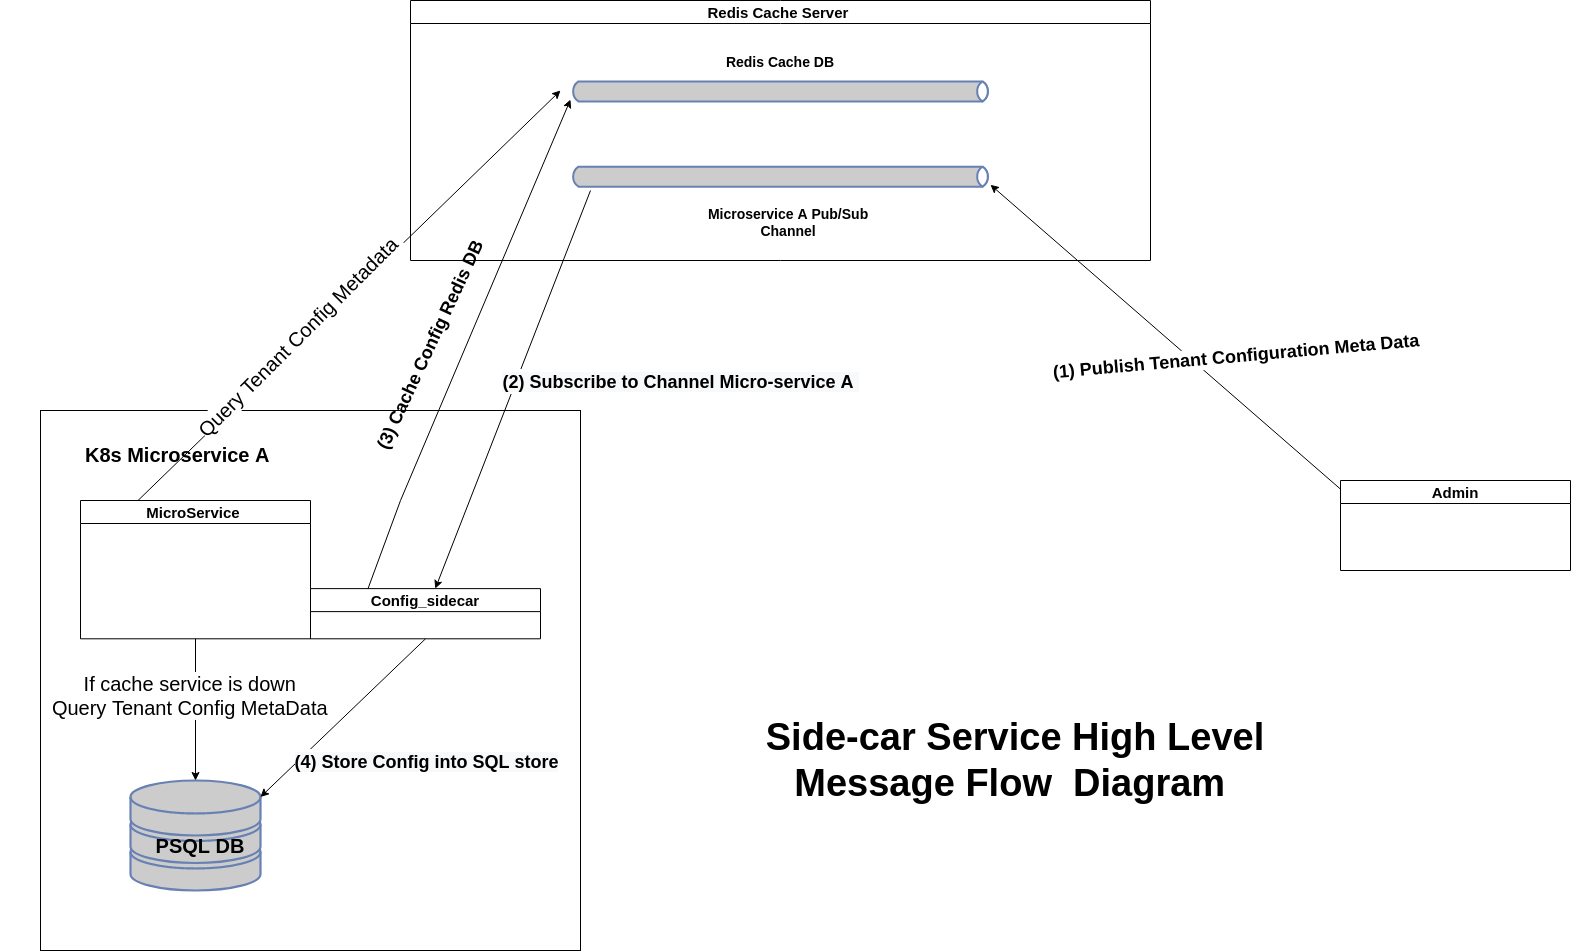

The diagram above was exported from draw.io. Its source (the exported page's mxGraphModel, read from the mxfile embedded in the PNG):
<mxGraphModel dx="2336" dy="1254" grid="1" gridSize="10" guides="1" tooltips="1" connect="1" arrows="1" fold="1" page="1" pageScale="1" pageWidth="850" pageHeight="1100" math="0" shadow="0">
  <root>
    <mxCell id="0" />
    <mxCell id="1" parent="0" />
    <mxCell id="4xJl0tcce_X6V55rQFPG-7" value="Admin" style="swimlane;fontSize=15;" vertex="1" parent="1">
      <mxGeometry x="1420" y="530" width="230" height="90" as="geometry" />
    </mxCell>
    <mxCell id="4xJl0tcce_X6V55rQFPG-9" value="" style="endArrow=classic;html=1;rounded=0;exitX=0.001;exitY=0.098;exitDx=0;exitDy=0;exitPerimeter=0;" edge="1" parent="1" source="4xJl0tcce_X6V55rQFPG-7" target="4xJl0tcce_X6V55rQFPG-6">
      <mxGeometry width="50" height="50" relative="1" as="geometry">
        <mxPoint x="760" y="500" as="sourcePoint" />
        <mxPoint x="810" y="450" as="targetPoint" />
      </mxGeometry>
    </mxCell>
    <mxCell id="4xJl0tcce_X6V55rQFPG-19" value="&lt;b&gt;&lt;font style=&quot;font-size: 18px&quot;&gt;(1) Publish Tenant Configuration Meta Data&amp;nbsp;&lt;/font&gt;&lt;/b&gt;" style="edgeLabel;html=1;align=center;verticalAlign=middle;resizable=0;points=[];fontSize=15;rotation=-5;" vertex="1" connectable="0" parent="4xJl0tcce_X6V55rQFPG-9">
      <mxGeometry x="-0.1143" y="4" relative="1" as="geometry">
        <mxPoint x="55" y="-2" as="offset" />
      </mxGeometry>
    </mxCell>
    <mxCell id="4xJl0tcce_X6V55rQFPG-14" value="" style="whiteSpace=wrap;html=1;aspect=fixed;fontSize=15;" vertex="1" parent="1">
      <mxGeometry x="120" y="460" width="540" height="540" as="geometry" />
    </mxCell>
    <mxCell id="4xJl0tcce_X6V55rQFPG-11" value="MicroService " style="swimlane;fontSize=15;" vertex="1" parent="1">
      <mxGeometry x="160" y="550" width="230" height="138.3" as="geometry" />
    </mxCell>
    <mxCell id="4xJl0tcce_X6V55rQFPG-12" value="Config_sidecar" style="swimlane;fontSize=15;" vertex="1" parent="1">
      <mxGeometry x="390" y="638.1081132075471" width="230" height="50.18867924528301" as="geometry" />
    </mxCell>
    <mxCell id="4xJl0tcce_X6V55rQFPG-15" value="&lt;b&gt;&lt;font style=&quot;font-size: 20px&quot;&gt;K8s Microservice A&amp;nbsp;&lt;/font&gt;&lt;/b&gt;" style="text;html=1;strokeColor=none;fillColor=none;align=center;verticalAlign=middle;whiteSpace=wrap;rounded=0;fontSize=15;" vertex="1" parent="1">
      <mxGeometry x="80" y="480" width="360" height="48.68" as="geometry" />
    </mxCell>
    <mxCell id="4xJl0tcce_X6V55rQFPG-1" value="" style="fontColor=#0066CC;verticalAlign=top;verticalLabelPosition=bottom;labelPosition=center;align=center;html=1;outlineConnect=0;fillColor=#CCCCCC;strokeColor=#6881B3;gradientColor=none;gradientDirection=north;strokeWidth=2;shape=mxgraph.networks.storage;" vertex="1" parent="1">
      <mxGeometry x="210" y="830" width="130" height="110" as="geometry" />
    </mxCell>
    <mxCell id="4xJl0tcce_X6V55rQFPG-20" value="" style="endArrow=classic;html=1;rounded=0;fontSize=18;" edge="1" parent="1" target="4xJl0tcce_X6V55rQFPG-12">
      <mxGeometry width="50" height="50" relative="1" as="geometry">
        <mxPoint x="670" y="240" as="sourcePoint" />
        <mxPoint x="810" y="430" as="targetPoint" />
      </mxGeometry>
    </mxCell>
    <mxCell id="4xJl0tcce_X6V55rQFPG-40" value="&lt;span style=&quot;font-size: 18px ; font-weight: 700 ; background-color: rgb(248 , 249 , 250)&quot;&gt;(2) Subscribe to Channel Micro-service A&amp;nbsp;&lt;/span&gt;" style="edgeLabel;html=1;align=center;verticalAlign=middle;resizable=0;points=[];fontSize=20;" vertex="1" connectable="0" parent="4xJl0tcce_X6V55rQFPG-20">
      <mxGeometry x="-0.1021" y="-1" relative="1" as="geometry">
        <mxPoint x="160" y="12" as="offset" />
      </mxGeometry>
    </mxCell>
    <mxCell id="4xJl0tcce_X6V55rQFPG-27" value="" style="group" vertex="1" connectable="0" parent="1">
      <mxGeometry x="490" y="50" width="740" height="260" as="geometry" />
    </mxCell>
    <mxCell id="4xJl0tcce_X6V55rQFPG-17" value="" style="group" vertex="1" connectable="0" parent="4xJl0tcce_X6V55rQFPG-27">
      <mxGeometry x="160" y="79.54545454545455" width="420" height="170.45454545454547" as="geometry" />
    </mxCell>
    <mxCell id="4xJl0tcce_X6V55rQFPG-5" value="" style="html=1;outlineConnect=0;fillColor=#CCCCCC;strokeColor=#6881B3;gradientColor=none;gradientDirection=north;strokeWidth=2;shape=mxgraph.networks.bus;gradientColor=none;gradientDirection=north;fontColor=#ffffff;perimeter=backbonePerimeter;backboneSize=20;" vertex="1" parent="4xJl0tcce_X6V55rQFPG-17">
      <mxGeometry width="420" height="22.72727272727273" as="geometry" />
    </mxCell>
    <mxCell id="4xJl0tcce_X6V55rQFPG-16" value="" style="group" vertex="1" connectable="0" parent="4xJl0tcce_X6V55rQFPG-17">
      <mxGeometry y="22.72727272727273" width="420" height="147.72727272727275" as="geometry" />
    </mxCell>
    <mxCell id="4xJl0tcce_X6V55rQFPG-10" value="Microservice A Pub/Sub&amp;nbsp; Channel&amp;nbsp;" style="text;html=1;strokeColor=none;fillColor=none;align=center;verticalAlign=middle;whiteSpace=wrap;rounded=0;fontStyle=1;fontSize=14;" vertex="1" parent="4xJl0tcce_X6V55rQFPG-16">
      <mxGeometry x="130" y="102.27272727272728" width="180" height="34.09090909090909" as="geometry" />
    </mxCell>
    <mxCell id="4xJl0tcce_X6V55rQFPG-6" value="" style="html=1;outlineConnect=0;fillColor=#CCCCCC;strokeColor=#6881B3;gradientColor=none;gradientDirection=north;strokeWidth=2;shape=mxgraph.networks.bus;gradientColor=none;gradientDirection=north;fontColor=#ffffff;perimeter=backbonePerimeter;backboneSize=20;" vertex="1" parent="4xJl0tcce_X6V55rQFPG-16">
      <mxGeometry width="420" height="147.72727272727275" as="geometry" />
    </mxCell>
    <mxCell id="4xJl0tcce_X6V55rQFPG-26" value="Redis Cache Server " style="swimlane;fontSize=15;" vertex="1" parent="4xJl0tcce_X6V55rQFPG-27">
      <mxGeometry width="740" height="260" as="geometry" />
    </mxCell>
    <mxCell id="4xJl0tcce_X6V55rQFPG-30" value="Redis Cache DB" style="text;html=1;strokeColor=none;fillColor=none;align=center;verticalAlign=middle;whiteSpace=wrap;rounded=0;fontStyle=1;fontSize=14;" vertex="1" parent="4xJl0tcce_X6V55rQFPG-26">
      <mxGeometry x="280" y="45.45090909090909" width="180" height="34.09090909090909" as="geometry" />
    </mxCell>
    <mxCell id="4xJl0tcce_X6V55rQFPG-29" value="" style="endArrow=classic;html=1;rounded=0;fontSize=18;exitX=0.25;exitY=0;exitDx=0;exitDy=0;" edge="1" parent="1" source="4xJl0tcce_X6V55rQFPG-12" target="4xJl0tcce_X6V55rQFPG-5">
      <mxGeometry width="50" height="50" relative="1" as="geometry">
        <mxPoint x="760" y="470" as="sourcePoint" />
        <mxPoint x="810" y="420" as="targetPoint" />
        <Array as="points">
          <mxPoint x="480" y="550" />
        </Array>
      </mxGeometry>
    </mxCell>
    <mxCell id="4xJl0tcce_X6V55rQFPG-31" value="(3) Cache Config Redis DB" style="text;html=1;align=center;verticalAlign=middle;resizable=0;points=[];autosize=1;strokeColor=none;fillColor=none;fontSize=18;fontStyle=1;rotation=-65;" vertex="1" parent="1">
      <mxGeometry x="390" y="380" width="240" height="30" as="geometry" />
    </mxCell>
    <mxCell id="4xJl0tcce_X6V55rQFPG-32" value="" style="endArrow=classic;html=1;rounded=0;fontSize=20;entryX=1;entryY=0.15;entryDx=0;entryDy=0;exitX=0.5;exitY=1;exitDx=0;exitDy=0;entryPerimeter=0;" edge="1" parent="1" source="4xJl0tcce_X6V55rQFPG-12" target="4xJl0tcce_X6V55rQFPG-1">
      <mxGeometry width="50" height="50" relative="1" as="geometry">
        <mxPoint x="810" y="430" as="sourcePoint" />
        <mxPoint x="590" y="780" as="targetPoint" />
      </mxGeometry>
    </mxCell>
    <mxCell id="4xJl0tcce_X6V55rQFPG-39" value="&lt;span style=&quot;color: rgb(0, 0, 0); font-family: helvetica; font-size: 18px; font-style: normal; font-weight: 700; letter-spacing: normal; text-align: center; text-indent: 0px; text-transform: none; word-spacing: 0px; background-color: rgb(248, 249, 250); display: inline; float: none;&quot;&gt;(4) Store Config into SQL store&lt;/span&gt;" style="edgeLabel;html=1;align=center;verticalAlign=middle;resizable=0;points=[];fontSize=20;" vertex="1" connectable="0" parent="4xJl0tcce_X6V55rQFPG-32">
      <mxGeometry x="-0.1944" y="-1" relative="1" as="geometry">
        <mxPoint x="67" y="59" as="offset" />
      </mxGeometry>
    </mxCell>
    <mxCell id="4xJl0tcce_X6V55rQFPG-34" value="" style="endArrow=classic;html=1;rounded=0;fontSize=20;exitX=0.5;exitY=1;exitDx=0;exitDy=0;" edge="1" parent="1" source="4xJl0tcce_X6V55rQFPG-11" target="4xJl0tcce_X6V55rQFPG-1">
      <mxGeometry width="50" height="50" relative="1" as="geometry">
        <mxPoint x="760" y="480" as="sourcePoint" />
        <mxPoint x="810" y="430" as="targetPoint" />
      </mxGeometry>
    </mxCell>
    <mxCell id="4xJl0tcce_X6V55rQFPG-38" value="If cache service is down&amp;nbsp;&lt;br&gt;Query Tenant Config MetaData&amp;nbsp;" style="edgeLabel;html=1;align=center;verticalAlign=middle;resizable=0;points=[];fontSize=20;" vertex="1" connectable="0" parent="4xJl0tcce_X6V55rQFPG-34">
      <mxGeometry x="-0.2167" y="-4" relative="1" as="geometry">
        <mxPoint as="offset" />
      </mxGeometry>
    </mxCell>
    <mxCell id="4xJl0tcce_X6V55rQFPG-35" value="PSQL DB" style="text;html=1;strokeColor=none;fillColor=none;align=center;verticalAlign=middle;whiteSpace=wrap;rounded=0;fontSize=20;fontStyle=1" vertex="1" parent="1">
      <mxGeometry x="180" y="880" width="200" height="30" as="geometry" />
    </mxCell>
    <mxCell id="4xJl0tcce_X6V55rQFPG-36" value="" style="endArrow=classic;html=1;rounded=0;fontSize=20;exitX=0.25;exitY=0;exitDx=0;exitDy=0;" edge="1" parent="1" source="4xJl0tcce_X6V55rQFPG-11">
      <mxGeometry width="50" height="50" relative="1" as="geometry">
        <mxPoint x="760" y="460" as="sourcePoint" />
        <mxPoint x="640" y="140" as="targetPoint" />
      </mxGeometry>
    </mxCell>
    <mxCell id="4xJl0tcce_X6V55rQFPG-37" value="Query Tenant Config Metadata&amp;nbsp;" style="edgeLabel;html=1;align=center;verticalAlign=middle;resizable=0;points=[];fontSize=20;rotation=-45;" vertex="1" connectable="0" parent="4xJl0tcce_X6V55rQFPG-36">
      <mxGeometry x="-0.2197" y="7" relative="1" as="geometry">
        <mxPoint as="offset" />
      </mxGeometry>
    </mxCell>
    <mxCell id="4xJl0tcce_X6V55rQFPG-41" value="Side-car Service High Level Message Flow&amp;nbsp; Diagram&amp;nbsp;" style="text;html=1;strokeColor=none;fillColor=none;align=center;verticalAlign=middle;whiteSpace=wrap;rounded=0;fontSize=38;fontStyle=1" vertex="1" parent="1">
      <mxGeometry x="830" y="710" width="530" height="200" as="geometry" />
    </mxCell>
  </root>
</mxGraphModel>